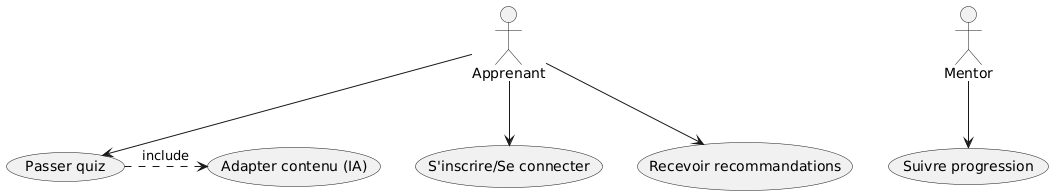

The diagram above was rendered by PlantUML. Its source (embedded in the PNG):
@startuml
actor Apprenant
actor Mentor

usecase "S'inscrire/Se connecter" as UC1
usecase "Passer quiz" as UC2
usecase "Recevoir recommandations" as UC3
usecase "Adapter contenu (IA)" as UC4
usecase "Suivre progression" as UC5

Apprenant --> UC1
Apprenant --> UC2
Apprenant --> UC3
Mentor --> UC5
UC2 .> UC4 : include
@enduml